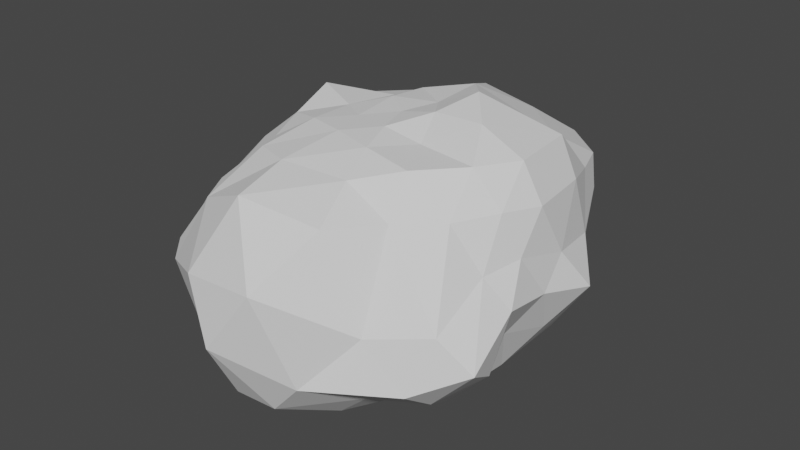 # Source: stone.blend  (saved by Blender 2.80.75; exported with 4.5.12 LTS)
import bpy
from mathutils import Matrix  # noqa: F401  (used for matrix-valued properties, if any)

bpy.ops.wm.read_factory_settings(use_empty=True)
scene = bpy.context.scene
scene.name = 'Scene'

# ---- collections
col_collection = bpy.data.collections.new('Collection'); scene.collection.children.link(col_collection)

# ---- world
world_world = bpy.data.worlds.new('World'); scene.world = world_world
world_world.use_nodes = True; world_world.node_tree.nodes.clear()
_N = world_world.node_tree.nodes; _L = world_world.node_tree.links
n0 = _N.new('ShaderNodeOutputWorld'); n0.name = 'World Output'; n0.location = (300, 300)
n1 = _N.new('ShaderNodeBackground'); n1.name = 'Background'; n1.location = (10, 300)
n1.inputs[0].default_value = (0.05088, 0.05088, 0.05088, 1.0)
_L.new(n1.outputs[0], n0.inputs[0])
n0.is_active_output = True
world_world.color = (0.05088, 0.05088, 0.05088)
world_world.use_sun_shadow = False
world_world.sun_shadow_jitter_overblur = 0.0

# ---- meshes
me_icosphere = bpy.data.meshes.new('Icosphere')
me_icosphere.from_pydata([(0.0, -0.001123, -0.689), (0.8478, -0.5871, -0.5664), (-0.3301, -1.062, -0.6865), (-0.9414, -0.02018, -0.4641), (-0.3167, 0.9651, -0.5777), (0.9534, 0.4754, -0.4631), (0.4047, -1.246, 0.7965), (-0.9253, -0.6581, 0.6143), (-0.8613, 0.6197, 0.6102), (0.3349, 1.66, 0.4825), (1.145, -0.04803, 0.729), (-0.0008985, -0.02184, 1.058), (-0.1682, -0.5517, -0.7646), (0.4254, -0.3165, -0.7298), (0.2734, -0.9691, -0.6999), (0.9016, -0.04309, -0.5464), (0.4257, 0.309, -0.6915), (-0.5325, -0.02057, -0.7178), (-0.7559, -0.5332, -0.6031), (-0.1638, 0.5004, -0.6792), (-0.7286, 0.5048, -0.5707), (0.2966, 0.8985, -0.6201), (1.238, -0.4695, 0.2061), (1.294, 0.369, 0.03116), (-0.07125, -1.764, 0.04019), (0.9508, -1.137, -0.1975), (-1.276, -0.5278, 0.2007), (-0.9706, -1.141, -0.1716), (-0.6686, 1.362, 0.09526), (-1.294, 0.3696, 0.03301), (0.6683, 1.362, 0.0952), (-0.0002162, 1.462, -0.06665), (0.8877, -0.644, 0.7581), (-0.72, -1.122, 0.6146), (-1.055, 0.0292, 0.7234), (-0.3639, 1.585, 0.5696), (0.8479, 0.9628, 0.5556), (0.1951, -0.5928, 1.041), (0.6524, -0.02061, 1.134), (-0.4658, -0.3691, 1.001), (-0.4586, 0.4527, 0.9287), (0.1674, 0.5718, 1.126), (-0.08343, -0.2631, -0.7162), (0.6232, -0.446, -0.6451), (-0.03044, -1.056, -0.7247), (0.8717, -0.3137, -0.5571), (0.6895, 0.3922, -0.5773), (-0.2663, -0.01085, -0.7034), (-0.8535, -0.2787, -0.5348), (-0.08189, 0.2497, -0.6841), (-0.5226, 0.7349, -0.5742), (0.625, 0.6869, -0.5416), (1.202, -0.626, -0.1949), (1.18, 0.1643, 0.3357), (-0.1766, -1.456, -0.4831), (0.6852, -1.216, 0.15), (-1.193, -0.2542, -0.1744), (-1.158, -1.033, 0.1361), (-0.4709, 1.134, -0.2441), (-1.12, 0.5051, 0.3148), (0.7863, 0.8855, -0.1872), (0.1645, 1.604, 0.2211), (0.6427, -0.9155, 0.7811), (-0.836, -0.8904, 0.636), (-0.9576, 0.3446, 0.6483), (-0.007761, 1.691, 0.5456), (1.067, 0.4707, 0.7069), (0.2851, -0.8803, 0.9439), (0.2811, -0.02105, 1.124), (-0.6915, -0.5155, 0.8593), (-0.7902, 0.5939, 0.8368), (0.229, 1.215, 0.7814), (-0.2499, -0.8198, -0.7357), (0.2127, -0.1588, -0.7094), (0.5502, -0.7318, -0.5978), (0.9265, 0.2161, -0.5054), (0.2129, 0.1539, -0.6902), (-0.7361, -0.02003, -0.5907), (-0.5354, -0.757, -0.6129), (-0.2403, 0.7328, -0.6285), (-0.8339, 0.2427, -0.5171), (-0.01008, 0.9318, -0.5989), (1.154, -0.2681, 0.4585), (1.123, 0.4222, -0.216), (0.2385, -1.686, 0.4832), (0.9463, -0.8767, -0.3872), (-1.177, -0.6063, 0.3956), (-0.5719, -1.066, -0.4445), (-0.8646, 1.081, 0.3733), (-1.125, 0.1753, -0.222), (0.5182, 1.522, 0.2895), (-0.1584, 1.187, -0.3309), (1.052, -0.3452, 0.7643), (-0.2114, -1.304, 0.8493), (-0.997, -0.3289, 0.7153), (-0.7276, 1.155, 0.6206), (0.6895, 1.344, 0.4997), (0.09465, -0.3036, 1.065), (0.9837, -0.03323, 0.9856), (-0.2256, -0.1941, 1.028), (-0.2445, 0.1793, 1.051), (0.07994, 0.2685, 1.057), (0.4006, 0.2872, 1.203), (0.8975, 0.5385, 0.9522), (0.6465, 0.8465, 0.7957), (-0.2732, 0.5444, 1.001), (-0.1516, 1.143, 0.8965), (-0.4573, 0.9328, 0.8369), (-0.4773, -0.01204, 0.9879), (-0.8727, 0.185, 1.001), (-0.7994, -0.1971, 0.9062), (-0.1407, -0.4877, 1.034), (-0.5892, -0.735, 0.8829), (-0.2519, -0.8912, 0.9345), (0.3876, -0.2996, 1.017), (0.5754, -0.6617, 1.015), (0.8272, -0.3479, 1.004), (1.081, 0.6248, 0.2592), (0.9601, 0.8367, 0.06076), (0.8124, 1.179, 0.3172), (-0.1744, 1.574, 0.2644), (-0.3224, 1.411, 0.01771), (-0.538, 1.489, 0.3331), (-1.17, 0.1715, 0.4133), (-1.297, -0.03422, 0.1569), (-1.148, -0.2287, 0.5252), (-0.9723, -1.236, 0.1196), (-0.4045, -1.462, -0.2232), (-0.3945, -1.591, 0.3712), (1.072, -0.9965, 0.2046), (1.296, -0.9151, -0.01078), (1.078, -0.5572, 0.4264), (0.3218, 1.413, 0.01863), (0.4589, 1.098, -0.2656), (0.1483, 1.153, -0.3524), (-0.9599, 0.8355, 0.06177), (-0.6734, 0.8996, -0.241), (-1.011, 0.4371, -0.2706), (-1.257, -0.9037, -0.001894), (-1.174, -0.5957, -0.227), (-0.8864, -0.8409, -0.4065), (0.3798, -1.467, -0.219), (0.1244, -1.422, -0.5), (0.5393, -1.019, -0.4526), (1.206, -0.05219, 0.1308), (1.048, -0.2511, -0.137), (1.093, 0.155, -0.2562), (0.3612, 0.6037, -0.6558), (0.131, 0.4047, -0.6854), (0.06639, 0.6995, -0.6497), (-0.4462, 0.5026, -0.625), (-0.3482, 0.2399, -0.6985), (-0.6305, 0.2421, -0.6443), (-0.6364, -0.2737, -0.6586), (-0.3496, -0.2718, -0.7299), (-0.4527, -0.5301, -0.6748), (0.6626, 0.1333, -0.6199), (0.6633, -0.1798, -0.6393), (0.4256, -0.003734, -0.7107), (0.05149, -0.7814, -0.7488), (0.1287, -0.4316, -0.7452), (0.3511, -0.6093, -0.6884)], [], [(0, 73, 42), (1, 43, 45), (0, 42, 47), (0, 47, 49), (0, 49, 76), (1, 45, 52), (2, 44, 54), (3, 48, 56), (4, 50, 58), (5, 51, 60), (1, 52, 85), (2, 54, 87), (3, 56, 89), (4, 58, 91), (5, 60, 83), (6, 62, 67), (7, 63, 69), (8, 64, 70), (9, 65, 71), (10, 66, 98), (38, 102, 68), (38, 103, 102), (36, 96, 104), (41, 105, 101), (41, 106, 105), (35, 95, 107), (40, 108, 100), (40, 109, 108), (34, 94, 110), (39, 111, 99), (39, 112, 111), (33, 93, 113), (37, 114, 97), (37, 115, 114), (32, 92, 116), (23, 117, 53), (23, 118, 117), (30, 90, 119), (31, 120, 61), (31, 121, 120), (28, 88, 122), (29, 123, 59), (29, 124, 123), (26, 86, 125), (27, 126, 57), (27, 127, 126), (24, 84, 128), (25, 129, 55), (25, 130, 129), (22, 82, 131), (30, 132, 90), (30, 133, 132), (21, 81, 134), (28, 135, 88), (28, 136, 135), (20, 80, 137), (26, 138, 86), (26, 139, 138), (18, 78, 140), (24, 141, 84), (24, 142, 141), (14, 74, 143), (22, 144, 82), (22, 145, 144), (15, 75, 146), (16, 147, 46), (16, 148, 147), (19, 79, 149), (19, 150, 79), (19, 151, 150), (17, 77, 152), (17, 153, 77), (17, 154, 153), (12, 72, 155), (15, 156, 75), (15, 157, 156), (13, 73, 158), (12, 159, 72), (12, 160, 159), (13, 43, 161), (161, 74, 14), (161, 43, 74), (43, 1, 74), (159, 161, 14), (159, 160, 161), (160, 13, 161), (72, 44, 2), (72, 159, 44), (159, 14, 44), (158, 76, 16), (158, 73, 76), (73, 0, 76), (156, 158, 16), (156, 157, 158), (157, 13, 158), (75, 46, 5), (75, 156, 46), (156, 16, 46), (155, 78, 18), (155, 72, 78), (72, 2, 78), (153, 155, 18), (153, 154, 155), (154, 12, 155), (77, 48, 3), (77, 153, 48), (153, 18, 48), (152, 80, 20), (152, 77, 80), (77, 3, 80), (150, 152, 20), (150, 151, 152), (151, 17, 152), (79, 50, 4), (79, 150, 50), (150, 20, 50), (149, 81, 21), (149, 79, 81), (79, 4, 81), (147, 149, 21), (147, 148, 149), (148, 19, 149), (46, 51, 5), (46, 147, 51), (147, 21, 51), (146, 83, 23), (146, 75, 83), (75, 5, 83), (144, 146, 23), (144, 145, 146), (145, 15, 146), (82, 53, 10), (82, 144, 53), (144, 23, 53), (143, 85, 25), (143, 74, 85), (74, 1, 85), (141, 143, 25), (141, 142, 143), (142, 14, 143), (84, 55, 6), (84, 141, 55), (141, 25, 55), (140, 87, 27), (140, 78, 87), (78, 2, 87), (138, 140, 27), (138, 139, 140), (139, 18, 140), (86, 57, 7), (86, 138, 57), (138, 27, 57), (137, 89, 29), (137, 80, 89), (80, 3, 89), (135, 137, 29), (135, 136, 137), (136, 20, 137), (88, 59, 8), (88, 135, 59), (135, 29, 59), (134, 91, 31), (134, 81, 91), (81, 4, 91), (132, 134, 31), (132, 133, 134), (133, 21, 134), (90, 61, 9), (90, 132, 61), (132, 31, 61), (131, 92, 32), (131, 82, 92), (82, 10, 92), (129, 131, 32), (129, 130, 131), (130, 22, 131), (55, 62, 6), (55, 129, 62), (129, 32, 62), (128, 93, 33), (128, 84, 93), (84, 6, 93), (126, 128, 33), (126, 127, 128), (127, 24, 128), (57, 63, 7), (57, 126, 63), (126, 33, 63), (125, 94, 34), (125, 86, 94), (86, 7, 94), (123, 125, 34), (123, 124, 125), (124, 26, 125), (59, 64, 8), (59, 123, 64), (123, 34, 64), (122, 95, 35), (122, 88, 95), (88, 8, 95), (120, 122, 35), (120, 121, 122), (121, 28, 122), (61, 65, 9), (61, 120, 65), (120, 35, 65), (119, 96, 36), (119, 90, 96), (90, 9, 96), (117, 119, 36), (117, 118, 119), (118, 30, 119), (53, 66, 10), (53, 117, 66), (117, 36, 66), (116, 98, 38), (116, 92, 98), (92, 10, 98), (114, 116, 38), (114, 115, 116), (115, 32, 116), (97, 68, 11), (97, 114, 68), (114, 38, 68), (113, 67, 37), (113, 93, 67), (93, 6, 67), (111, 113, 37), (111, 112, 113), (112, 33, 113), (99, 97, 11), (99, 111, 97), (111, 37, 97), (110, 69, 39), (110, 94, 69), (94, 7, 69), (108, 110, 39), (108, 109, 110), (109, 34, 110), (100, 99, 11), (100, 108, 99), (108, 39, 99), (107, 70, 40), (107, 95, 70), (95, 8, 70), (105, 107, 40), (105, 106, 107), (106, 35, 107), (101, 100, 11), (101, 105, 100), (105, 40, 100), (104, 71, 41), (104, 96, 71), (96, 9, 71), (102, 104, 41), (102, 103, 104), (103, 36, 104), (68, 101, 11), (68, 102, 101), (102, 41, 101), (98, 103, 38), (98, 66, 103), (66, 36, 103), (71, 106, 41), (71, 65, 106), (65, 35, 106), (70, 109, 40), (70, 64, 109), (64, 34, 109), (69, 112, 39), (69, 63, 112), (63, 33, 112), (67, 115, 37), (67, 62, 115), (62, 32, 115), (83, 118, 23), (83, 60, 118), (60, 30, 118), (91, 121, 31), (91, 58, 121), (58, 28, 121), (89, 124, 29), (89, 56, 124), (56, 26, 124), (87, 127, 27), (87, 54, 127), (54, 24, 127), (85, 130, 25), (85, 52, 130), (52, 22, 130), (60, 133, 30), (60, 51, 133), (51, 21, 133), (58, 136, 28), (58, 50, 136), (50, 20, 136), (56, 139, 26), (56, 48, 139), (48, 18, 139), (54, 142, 24), (54, 44, 142), (44, 14, 142), (52, 145, 22), (52, 45, 145), (45, 15, 145), (76, 148, 16), (76, 49, 148), (49, 19, 148), (49, 151, 19), (49, 47, 151), (47, 17, 151), (47, 154, 17), (47, 42, 154), (42, 12, 154), (45, 157, 15), (45, 43, 157), (43, 13, 157), (42, 160, 12), (42, 73, 160), (73, 13, 160)])
_uv = me_icosphere.uv_layers.new(name='UVMap')
_uv.uv.foreach_set('vector', [0.6499, 0.2721, 0.6133, 0.2472, 0.6602, 0.2225, 0.499, 0.1794, 0.5401, 0.2016, 0.499, 0.23, 0.6499, 0.2721, 0.6602, 0.2225, 0.6935, 0.2654, 0.6499, 0.2721, 0.6935, 0.2654, 0.6669, 0.3166, 0.6499, 0.2721, 0.6669, 0.3166, 0.6176, 0.3046, 0.499, 0.1794, 0.499, 0.23, 0.4298, 0.1765, 0.6871, 0.0708, 0.6395, 0.07786, 0.65, 0.0, 0.6006, 0.839, 0.6322, 0.8666, 0.5554, 0.8999, 0.6084, 0.6254, 0.6048, 0.6824, 0.5417, 0.6167, 0.6905, 0.691, 0.6797, 0.6244, 0.7404, 0.6133, 0.499, 0.1794, 0.4298, 0.1765, 0.4731, 0.1269, 0.7763, 0.2173, 0.7965, 0.1396, 0.8297, 0.2342, 0.6006, 0.839, 0.5554, 0.8999, 0.5421, 0.8304, 0.6084, 0.6254, 0.5417, 0.6167, 0.5753, 0.5735, 0.6905, 0.691, 0.7404, 0.6133, 0.731, 0.7187, 0.4009, 0.141, 0.4045, 0.2154, 0.3584, 0.1903, 0.1608, 0.1051, 0.194, 0.07723, 0.1897, 0.1543, 0.349, 0.6341, 0.367, 0.5875, 0.367, 0.6511, 0.1288, 0.5875, 0.08136, 0.5614, 0.1638, 0.5129, 0.8834, 0.8023, 0.8847, 0.7141, 0.9262, 0.7861, 0.3416, 0.3643, 0.283, 0.3906, 0.2903, 0.3291, 0.3416, 0.3643, 0.3203, 0.4723, 0.283, 0.3906, 0.8645, 0.6144, 0.8589, 0.539, 0.9033, 0.6143, 0.2236, 0.4121, 0.1608, 0.3638, 0.2352, 0.3546, 0.2236, 0.4121, 0.122, 0.4678, 0.1608, 0.3638, 0.04256, 0.5114, 0.03168, 0.4102, 0.09594, 0.4047, 0.1406, 0.3305, 0.1804, 0.2565, 0.1982, 0.3098, 0.1406, 0.3305, 0.1096, 0.2506, 0.1804, 0.2565, 0.08779, 0.2036, 0.1263, 0.1523, 0.1491, 0.1953, 0.2133, 0.2014, 0.2694, 0.2139, 0.2322, 0.2522, 0.2133, 0.2014, 0.2236, 0.1297, 0.2694, 0.2139, 0.2291, 0.05111, 0.3233, 0.07485, 0.2853, 0.1378, 0.3248, 0.2291, 0.325, 0.2931, 0.2869, 0.2658, 0.3248, 0.2291, 0.382, 0.2536, 0.325, 0.2931, 0.07269, 0.888, 0.09129, 0.9428, 0.04102, 0.9319, 0.7715, 0.7464, 0.8119, 0.6875, 0.8201, 0.7694, 0.7715, 0.7464, 0.781, 0.6407, 0.8119, 0.6875, 0.7919, 0.5303, 0.8258, 0.4922, 0.827, 0.5753, 0.5367, 0.514, 0.472, 0.5157, 0.5033, 0.4726, 0.5367, 0.514, 0.5025, 0.5579, 0.472, 0.5157, 0.4672, 0.6044, 0.4308, 0.6658, 0.4386, 0.5696, 0.0, 0.2217, 0.04822, 0.2093, 0.02258, 0.2648, 0.0, 0.2217, 0.03895, 0.1599, 0.04822, 0.2093, 0.08613, 0.08475, 0.1137, 0.08542, 0.08988, 0.1502, 0.8989, 0.2616, 0.943, 0.2333, 0.9583, 0.28, 0.8989, 0.2616, 0.8517, 0.1533, 0.943, 0.2333, 0.8684, 0.05879, 0.9136, 0.0, 0.9408, 0.1012, 0.2057, 0.7694, 0.1567, 0.8307, 0.1343, 0.7529, 0.2057, 0.7694, 0.2057, 0.852, 0.1567, 0.8307, 0.1833, 0.9106, 0.1462, 0.9414, 0.1373, 0.8971, 0.7919, 0.5303, 0.7798, 0.4868, 0.8258, 0.4922, 0.3129, 0.6537, 0.2657, 0.6111, 0.3129, 0.5875, 0.6673, 0.5646, 0.6379, 0.595, 0.6048, 0.5432, 0.4672, 0.6044, 0.479, 0.7142, 0.4308, 0.6658, 0.4672, 0.6044, 0.5386, 0.6739, 0.479, 0.7142, 0.6012, 0.7393, 0.6009, 0.789, 0.5425, 0.7798, 0.976, 0.3495, 0.9443, 0.3163, 0.9985, 0.3157, 0.5147, 0.9466, 0.5839, 0.9474, 0.5652, 1.0, 0.7622, 0.1597, 0.7231, 0.1227, 0.7729, 0.09945, 0.08702, 0.5875, 0.1634, 0.6585, 0.04156, 0.6687, 0.08702, 0.5875, 0.1915, 0.6101, 0.1634, 0.6585, 0.5906, 0.09926, 0.5462, 0.1474, 0.5392, 0.09349, 0.7924, 0.872, 0.784, 0.8036, 0.8363, 0.8347, 0.7924, 0.872, 0.7376, 0.8159, 0.784, 0.8036, 0.6717, 0.7652, 0.681, 0.728, 0.7217, 0.7566, 0.5854, 0.337, 0.5994, 0.3898, 0.5403, 0.3565, 0.5854, 0.337, 0.6347, 0.3491, 0.5994, 0.3898, 0.684, 0.3612, 0.6986, 0.4022, 0.6487, 0.4019, 0.684, 0.3612, 0.7285, 0.356, 0.6986, 0.4022, 0.684, 0.3612, 0.7106, 0.31, 0.7285, 0.356, 0.6673, 0.7935, 0.634, 0.8161, 0.6343, 0.7664, 0.6673, 0.7935, 0.6659, 0.8416, 0.634, 0.8161, 0.7372, 0.2588, 0.7038, 0.2161, 0.7484, 0.2099, 0.671, 0.1682, 0.6792, 0.1172, 0.715, 0.1663, 0.4981, 0.2803, 0.5419, 0.3087, 0.4968, 0.3281, 0.4981, 0.2803, 0.5375, 0.2513, 0.5419, 0.3087, 0.5768, 0.2223, 0.6133, 0.2472, 0.5811, 0.2797, 0.671, 0.1682, 0.6311, 0.1299, 0.6792, 0.1172, 0.671, 0.1682, 0.6239, 0.1957, 0.6311, 0.1299, 0.5768, 0.2223, 0.5401, 0.2016, 0.5832, 0.1668, 0.5832, 0.1668, 0.5462, 0.1474, 0.5906, 0.09926, 0.5832, 0.1668, 0.5401, 0.2016, 0.5462, 0.1474, 0.5401, 0.2016, 0.499, 0.1794, 0.5462, 0.1474, 0.6311, 0.1299, 0.5832, 0.1668, 0.5906, 0.09926, 0.6311, 0.1299, 0.6239, 0.1957, 0.5832, 0.1668, 0.6239, 0.1957, 0.5768, 0.2223, 0.5832, 0.1668, 0.6792, 0.1172, 0.6395, 0.07786, 0.6871, 0.0708, 0.6792, 0.1172, 0.6311, 0.1299, 0.6395, 0.07786, 0.6311, 0.1299, 0.5906, 0.09926, 0.6395, 0.07786, 0.5811, 0.2797, 0.6176, 0.3046, 0.5854, 0.337, 0.5811, 0.2797, 0.6133, 0.2472, 0.6176, 0.3046, 0.6133, 0.2472, 0.6499, 0.2721, 0.6176, 0.3046, 0.5419, 0.3087, 0.5811, 0.2797, 0.5854, 0.337, 0.5419, 0.3087, 0.5375, 0.2513, 0.5811, 0.2797, 0.5375, 0.2513, 0.5768, 0.2223, 0.5811, 0.2797, 0.4968, 0.3281, 0.5403, 0.3565, 0.4952, 0.3761, 0.4968, 0.3281, 0.5419, 0.3087, 0.5403, 0.3565, 0.5419, 0.3087, 0.5854, 0.337, 0.5403, 0.3565, 0.715, 0.1663, 0.7231, 0.1227, 0.7622, 0.1597, 0.715, 0.1663, 0.6792, 0.1172, 0.7231, 0.1227, 0.6792, 0.1172, 0.6871, 0.0708, 0.7231, 0.1227, 0.7484, 0.2099, 0.715, 0.1663, 0.7622, 0.1597, 0.7484, 0.2099, 0.7038, 0.2161, 0.715, 0.1663, 0.7038, 0.2161, 0.671, 0.1682, 0.715, 0.1663, 0.634, 0.8161, 0.6322, 0.8666, 0.6006, 0.839, 0.634, 0.8161, 0.6659, 0.8416, 0.6322, 0.8666, 0.6659, 0.8416, 0.664, 0.8925, 0.6322, 0.8666, 0.6343, 0.7664, 0.6009, 0.789, 0.6012, 0.7393, 0.6343, 0.7664, 0.634, 0.8161, 0.6009, 0.789, 0.634, 0.8161, 0.6006, 0.839, 0.6009, 0.789, 0.7285, 0.356, 0.7551, 0.3048, 0.7729, 0.3508, 0.7285, 0.356, 0.7106, 0.31, 0.7551, 0.3048, 0.7106, 0.31, 0.7372, 0.2588, 0.7551, 0.3048, 0.6986, 0.4022, 0.7431, 0.397, 0.7132, 0.4432, 0.6986, 0.4022, 0.7285, 0.356, 0.7431, 0.397, 0.7285, 0.356, 0.7729, 0.3508, 0.7431, 0.397, 0.6487, 0.4019, 0.6633, 0.4429, 0.6134, 0.4426, 0.6487, 0.4019, 0.6986, 0.4022, 0.6633, 0.4429, 0.6986, 0.4022, 0.7132, 0.4432, 0.6633, 0.4429, 0.5994, 0.3898, 0.6487, 0.4019, 0.6134, 0.4426, 0.5994, 0.3898, 0.6347, 0.3491, 0.6487, 0.4019, 0.6347, 0.3491, 0.684, 0.3612, 0.6487, 0.4019, 0.5403, 0.3565, 0.5543, 0.4093, 0.4952, 0.3761, 0.5403, 0.3565, 0.5994, 0.3898, 0.5543, 0.4093, 0.5994, 0.3898, 0.6134, 0.4426, 0.5543, 0.4093, 0.349, 0.5875, 0.349, 0.637, 0.3129, 0.6306, 0.7217, 0.7566, 0.681, 0.728, 0.731, 0.7187, 0.681, 0.728, 0.6905, 0.691, 0.731, 0.7187, 0.2175, 0.7043, 0.2646, 0.6615, 0.2657, 0.7373, 0.2175, 0.7043, 0.2194, 0.6363, 0.2646, 0.6615, 0.2194, 0.6363, 0.2657, 0.5875, 0.2646, 0.6615, 0.8363, 0.8347, 0.8201, 0.7694, 0.8834, 0.8023, 0.8363, 0.8347, 0.784, 0.8036, 0.8201, 0.7694, 0.2175, 0.7043, 0.2657, 0.7373, 0.2057, 0.7486, 0.5392, 0.09349, 0.4731, 0.1269, 0.4628, 0.07785, 0.5392, 0.09349, 0.5462, 0.1474, 0.4731, 0.1269, 0.5462, 0.1474, 0.499, 0.1794, 0.4731, 0.1269, 0.5513, 0.00673, 0.5392, 0.09349, 0.4628, 0.07785, 0.5513, 0.00673, 0.6019, 0.01206, 0.5392, 0.09349, 0.6019, 0.01206, 0.5906, 0.09926, 0.5392, 0.09349, 0.04156, 0.6687, 0.1343, 0.7529, 0.01821, 0.7624, 0.04156, 0.6687, 0.1634, 0.6585, 0.1343, 0.7529, 0.1634, 0.6585, 0.2057, 0.7694, 0.1343, 0.7529, 0.8573, 0.2991, 0.8297, 0.2342, 0.8989, 0.2616, 0.7729, 0.09945, 0.7231, 0.1227, 0.7193, 0.06419, 0.8016, 0.2749, 0.7763, 0.2173, 0.8297, 0.2342, 0.9443, 0.3163, 0.8573, 0.2991, 0.8989, 0.2616, 0.9443, 0.3163, 0.9043, 0.3542, 0.8573, 0.2991, 0.5839, 0.9474, 0.664, 0.8925, 0.6453, 0.9508, 0.1137, 0.08542, 0.1436, 0.01482, 0.1608, 0.1051, 0.9985, 0.3157, 0.9443, 0.3163, 0.9583, 0.28, 0.9443, 0.3163, 0.8989, 0.2616, 0.9583, 0.28, 0.5425, 0.7798, 0.5421, 0.8304, 0.4832, 0.8202, 0.5425, 0.7798, 0.6009, 0.789, 0.5421, 0.8304, 0.6009, 0.789, 0.6006, 0.839, 0.5421, 0.8304, 0.479, 0.7142, 0.5425, 0.7798, 0.4832, 0.8202, 0.479, 0.7142, 0.5386, 0.6739, 0.5425, 0.7798, 0.5386, 0.6739, 0.6012, 0.7393, 0.5425, 0.7798, 0.01008, 0.3809, 0.02258, 0.2648, 0.05913, 0.3129, 0.4308, 0.6658, 0.479, 0.7142, 0.4516, 0.7788, 0.479, 0.7142, 0.4832, 0.8202, 0.4516, 0.7788, 0.6048, 0.5432, 0.5753, 0.5735, 0.5367, 0.514, 0.6048, 0.5432, 0.6379, 0.595, 0.5753, 0.5735, 0.6379, 0.595, 0.6084, 0.6254, 0.5753, 0.5735, 0.7798, 0.4868, 0.7158, 0.5059, 0.7663, 0.4459, 0.7798, 0.4868, 0.7295, 0.5466, 0.7158, 0.5059, 0.7295, 0.5466, 0.6688, 0.5578, 0.7158, 0.5059, 0.8258, 0.4922, 0.8154, 0.4432, 0.8593, 0.4541, 0.8258, 0.4922, 0.7798, 0.4868, 0.8154, 0.4432, 0.7798, 0.4868, 0.7663, 0.4459, 0.8154, 0.4432, 0.1373, 0.8971, 0.09129, 0.9428, 0.07269, 0.888, 0.1373, 0.8971, 0.1462, 0.9414, 0.09129, 0.9428, 0.1462, 0.9414, 0.1117, 0.9851, 0.09129, 0.9428, 0.1567, 0.8307, 0.1373, 0.8971, 0.07269, 0.888, 0.1567, 0.8307, 0.2057, 0.852, 0.1373, 0.8971, 0.2057, 0.852, 0.1833, 0.9106, 0.1373, 0.8971, 0.1343, 0.7529, 0.04558, 0.8284, 0.01821, 0.7624, 0.1343, 0.7529, 0.1567, 0.8307, 0.04558, 0.8284, 0.1567, 0.8307, 0.07269, 0.888, 0.04558, 0.8284, 0.3053, 0.003107, 0.3233, 0.07485, 0.2291, 0.05111, 0.9408, 0.1012, 0.9136, 0.0, 1.0, 0.08091, 0.4045, 0.04994, 0.4009, 0.141, 0.3233, 0.07485, 0.943, 0.2333, 0.9408, 0.1012, 1.0, 0.183, 0.943, 0.2333, 0.8517, 0.1533, 0.9408, 0.1012, 0.8517, 0.1533, 0.8684, 0.05879, 0.9408, 0.1012, 0.1436, 0.01482, 0.194, 0.07723, 0.1608, 0.1051, 0.1436, 0.01482, 0.186, 0.0, 0.194, 0.07723, 0.186, 0.0, 0.2291, 0.05111, 0.194, 0.07723, 0.08988, 0.1502, 0.1263, 0.1523, 0.08779, 0.2036, 0.08988, 0.1502, 0.1137, 0.08542, 0.1263, 0.1523, 0.1137, 0.08542, 0.1608, 0.1051, 0.1263, 0.1523, 0.04822, 0.2093, 0.08988, 0.1502, 0.08779, 0.2036, 0.04822, 0.2093, 0.03895, 0.1599, 0.08988, 0.1502, 0.03895, 0.1599, 0.08613, 0.08475, 0.08988, 0.1502, 0.02258, 0.2648, 0.07108, 0.2611, 0.05913, 0.3129, 0.02258, 0.2648, 0.04822, 0.2093, 0.07108, 0.2611, 0.04822, 0.2093, 0.08779, 0.2036, 0.07108, 0.2611, 0.4386, 0.5696, 0.4045, 0.6378, 0.4154, 0.5341, 0.4386, 0.5696, 0.4308, 0.6658, 0.4045, 0.6378, 0.01008, 0.3809, 0.05913, 0.3129, 0.03168, 0.4102, 0.472, 0.5157, 0.4386, 0.5696, 0.4154, 0.5341, 0.472, 0.5157, 0.5025, 0.5579, 0.4386, 0.5696, 0.5025, 0.5579, 0.4672, 0.6044, 0.4386, 0.5696, 0.5033, 0.4726, 0.4411, 0.4778, 0.4789, 0.4432, 0.5033, 0.4726, 0.472, 0.5157, 0.4411, 0.4778, 0.472, 0.5157, 0.4154, 0.5341, 0.4411, 0.4778, 0.827, 0.5753, 0.8589, 0.539, 0.8645, 0.6144, 0.827, 0.5753, 0.8258, 0.4922, 0.8589, 0.539, 0.8258, 0.4922, 0.8593, 0.4541, 0.8589, 0.539, 0.8119, 0.6875, 0.827, 0.5753, 0.8645, 0.6144, 0.8119, 0.6875, 0.781, 0.6407, 0.827, 0.5753, 0.781, 0.6407, 0.7919, 0.5303, 0.827, 0.5753, 0.8201, 0.7694, 0.8847, 0.7141, 0.8834, 0.8023, 0.8201, 0.7694, 0.8119, 0.6875, 0.8847, 0.7141, 0.8119, 0.6875, 0.8645, 0.6144, 0.8847, 0.7141, 0.3891, 0.3266, 0.3827, 0.3907, 0.3416, 0.3643, 0.04102, 0.9319, 0.09129, 0.9428, 0.06335, 0.9855, 0.09129, 0.9428, 0.1117, 0.9851, 0.06335, 0.9855, 0.325, 0.2931, 0.3891, 0.3266, 0.3416, 0.3643, 0.325, 0.2931, 0.382, 0.2536, 0.3891, 0.3266, 0.01395, 0.8657, 0.07269, 0.888, 0.04102, 0.9319, 0.2869, 0.2658, 0.2903, 0.3291, 0.2492, 0.3011, 0.2869, 0.2658, 0.325, 0.2931, 0.2903, 0.3291, 0.325, 0.2931, 0.3416, 0.3643, 0.2903, 0.3291, 0.2853, 0.1378, 0.3584, 0.1903, 0.3248, 0.2291, 0.2853, 0.1378, 0.3233, 0.07485, 0.3584, 0.1903, 0.3233, 0.07485, 0.4009, 0.141, 0.3584, 0.1903, 0.2694, 0.2139, 0.2853, 0.1378, 0.3248, 0.2291, 0.2694, 0.2139, 0.2236, 0.1297, 0.2853, 0.1378, 0.2236, 0.1297, 0.2291, 0.05111, 0.2853, 0.1378, 0.2322, 0.2522, 0.2869, 0.2658, 0.2492, 0.3011, 0.2322, 0.2522, 0.2694, 0.2139, 0.2869, 0.2658, 0.2694, 0.2139, 0.3248, 0.2291, 0.2869, 0.2658, 0.1491, 0.1953, 0.1897, 0.1543, 0.2133, 0.2014, 0.1491, 0.1953, 0.1263, 0.1523, 0.1897, 0.1543, 0.1263, 0.1523, 0.1608, 0.1051, 0.1897, 0.1543, 0.1804, 0.2565, 0.1491, 0.1953, 0.2133, 0.2014, 0.1804, 0.2565, 0.1096, 0.2506, 0.1491, 0.1953, 0.1096, 0.2506, 0.08779, 0.2036, 0.1491, 0.1953, 0.1982, 0.3098, 0.2322, 0.2522, 0.2492, 0.3011, 0.1982, 0.3098, 0.1804, 0.2565, 0.2322, 0.2522, 0.1804, 0.2565, 0.2133, 0.2014, 0.2322, 0.2522, 0.09594, 0.4047, 0.07952, 0.3198, 0.1406, 0.3305, 0.09594, 0.4047, 0.03168, 0.4102, 0.07952, 0.3198, 0.03168, 0.4102, 0.05913, 0.3129, 0.07952, 0.3198, 0.1608, 0.3638, 0.09594, 0.4047, 0.1406, 0.3305, 0.1608, 0.3638, 0.122, 0.4678, 0.09594, 0.4047, 0.122, 0.4678, 0.04256, 0.5114, 0.09594, 0.4047, 0.2352, 0.3546, 0.1982, 0.3098, 0.2492, 0.3011, 0.2352, 0.3546, 0.1608, 0.3638, 0.1982, 0.3098, 0.1608, 0.3638, 0.1406, 0.3305, 0.1982, 0.3098, 0.2534, 0.4943, 0.1638, 0.5129, 0.2236, 0.4121, 0.2534, 0.4943, 0.2054, 0.5713, 0.1638, 0.5129, 0.2054, 0.5713, 0.1288, 0.5875, 0.1638, 0.5129, 0.283, 0.3906, 0.2534, 0.4943, 0.2236, 0.4121, 0.283, 0.3906, 0.3203, 0.4723, 0.2534, 0.4943, 0.9262, 0.6887, 0.8645, 0.6144, 0.9033, 0.6143, 0.2903, 0.3291, 0.2352, 0.3546, 0.2492, 0.3011, 0.2903, 0.3291, 0.283, 0.3906, 0.2352, 0.3546, 0.283, 0.3906, 0.2236, 0.4121, 0.2352, 0.3546, 0.3827, 0.3907, 0.3203, 0.4723, 0.3416, 0.3643, 0.9262, 0.7861, 0.8847, 0.7141, 0.9262, 0.6887, 0.8847, 0.7141, 0.8645, 0.6144, 0.9262, 0.6887, 0.1638, 0.5129, 0.122, 0.4678, 0.2236, 0.4121, 0.1638, 0.5129, 0.08136, 0.5614, 0.122, 0.4678, 0.08136, 0.5614, 0.04256, 0.5114, 0.122, 0.4678, 0.07952, 0.3198, 0.1096, 0.2506, 0.1406, 0.3305, 0.07952, 0.3198, 0.07108, 0.2611, 0.1096, 0.2506, 0.07108, 0.2611, 0.08779, 0.2036, 0.1096, 0.2506, 0.1897, 0.1543, 0.2236, 0.1297, 0.2133, 0.2014, 0.1897, 0.1543, 0.194, 0.07723, 0.2236, 0.1297, 0.194, 0.07723, 0.2291, 0.05111, 0.2236, 0.1297, 0.3584, 0.1903, 0.382, 0.2536, 0.3248, 0.2291, 0.0, 0.7991, 0.04558, 0.8284, 0.01395, 0.8657, 0.04558, 0.8284, 0.07269, 0.888, 0.01395, 0.8657, 0.731, 0.7187, 0.781, 0.6407, 0.7715, 0.7464, 0.731, 0.7187, 0.7404, 0.6133, 0.781, 0.6407, 0.7404, 0.6133, 0.7919, 0.5303, 0.781, 0.6407, 0.5753, 0.5735, 0.5025, 0.5579, 0.5367, 0.514, 0.5753, 0.5735, 0.5417, 0.6167, 0.5025, 0.5579, 0.5417, 0.6167, 0.4672, 0.6044, 0.5025, 0.5579, 0.5421, 0.8304, 0.4899, 0.8781, 0.4832, 0.8202, 0.5421, 0.8304, 0.5554, 0.8999, 0.4899, 0.8781, 0.5554, 0.8999, 0.5147, 0.9466, 0.4899, 0.8781, 0.8297, 0.2342, 0.8517, 0.1533, 0.8989, 0.2616, 0.8297, 0.2342, 0.7965, 0.1396, 0.8517, 0.1533, 0.7965, 0.1396, 0.8684, 0.05879, 0.8517, 0.1533, 0.4731, 0.1269, 0.4045, 0.124, 0.4628, 0.07785, 0.4731, 0.1269, 0.4298, 0.1765, 0.4045, 0.124, 0.7243, 0.8888, 0.7924, 0.872, 0.7521, 0.9447, 0.7404, 0.6133, 0.7295, 0.5466, 0.7919, 0.5303, 0.7404, 0.6133, 0.6797, 0.6244, 0.7295, 0.5466, 0.6797, 0.6244, 0.6688, 0.5578, 0.7295, 0.5466, 0.5417, 0.6167, 0.5386, 0.6739, 0.4672, 0.6044, 0.5417, 0.6167, 0.6048, 0.6824, 0.5386, 0.6739, 0.6048, 0.6824, 0.6012, 0.7393, 0.5386, 0.6739, 0.5554, 0.8999, 0.5839, 0.9474, 0.5147, 0.9466, 0.5554, 0.8999, 0.6322, 0.8666, 0.5839, 0.9474, 0.6322, 0.8666, 0.664, 0.8925, 0.5839, 0.9474, 0.7965, 0.1396, 0.7729, 0.1049, 0.8684, 0.05879, 0.65, 0.0, 0.6395, 0.07786, 0.6019, 0.01206, 0.6395, 0.07786, 0.5906, 0.09926, 0.6019, 0.01206, 0.7243, 0.8888, 0.7376, 0.8159, 0.7924, 0.872, 0.7243, 0.8888, 0.6673, 0.8039, 0.7376, 0.8159, 0.6673, 0.8039, 0.6717, 0.7652, 0.7376, 0.8159, 0.6176, 0.3046, 0.6347, 0.3491, 0.5854, 0.337, 0.6176, 0.3046, 0.6669, 0.3166, 0.6347, 0.3491, 0.6669, 0.3166, 0.684, 0.3612, 0.6347, 0.3491, 0.6669, 0.3166, 0.7106, 0.31, 0.684, 0.3612, 0.6669, 0.3166, 0.6935, 0.2654, 0.7106, 0.31, 0.6935, 0.2654, 0.7372, 0.2588, 0.7106, 0.31, 0.6935, 0.2654, 0.7038, 0.2161, 0.7372, 0.2588, 0.6935, 0.2654, 0.6602, 0.2225, 0.7038, 0.2161, 0.6602, 0.2225, 0.671, 0.1682, 0.7038, 0.2161, 0.499, 0.23, 0.5375, 0.2513, 0.4981, 0.2803, 0.499, 0.23, 0.5401, 0.2016, 0.5375, 0.2513, 0.5401, 0.2016, 0.5768, 0.2223, 0.5375, 0.2513, 0.6602, 0.2225, 0.6239, 0.1957, 0.671, 0.1682, 0.6602, 0.2225, 0.6133, 0.2472, 0.6239, 0.1957, 0.6133, 0.2472, 0.5768, 0.2223, 0.6239, 0.1957])
me_icosphere.use_remesh_preserve_volume = False
me_icosphere.use_remesh_preserve_attributes = False
me_icosphere.use_mirror_vertex_groups = False
me_icosphere.update()

# ---- objects
ob_icosphere = bpy.data.objects.new('Icosphere', me_icosphere)

# ---- transforms, parenting, visibility, modifiers, constraints
ob_icosphere.location = (0.0, 0.0, 0.0)
ob_icosphere.lineart.crease_threshold = 0.0

# ---- collection membership
col_collection.objects.link(ob_icosphere)

# ---- scene / render settings (as saved in the file)
scene.frame_start = 1; scene.frame_end = 250; scene.frame_set(0)
scene.render.engine = 'BLENDER_EEVEE_NEXT'
scene.cycles.use_denoising = False
scene.cycles.samples = 128
scene.cycles.sampling_pattern = 'TABULATED_SOBOL'
scene.cycles.use_adaptive_sampling = False
scene.cycles.use_light_tree = False
scene.view_settings.view_transform = 'Filmic'
bpy.context.view_layer.update()

# ---- added for rendering (the .blend has no active camera and no usable light): camera, sun
cam_auto = bpy.data.cameras.new('AutoCamera')
cam_auto.lens = 50.0
cam_auto.sensor_width = 36.0
cam_auto.clip_end = 1000.0
ob_auto_camera = bpy.data.objects.new('AutoCamera', cam_auto)
scene.collection.objects.link(ob_auto_camera)
ob_auto_camera.location = (4.39139, -5.30702, 3.73312)
ob_auto_camera.rotation_euler = (1.09748, -7.21219e-08, 0.694738)
scene.camera = ob_auto_camera
light_auto_sun = bpy.data.lights.new('AutoSun', 'SUN')
light_auto_sun.energy = 3.0
light_auto_sun.angle = 0.0523599
ob_auto_sun = bpy.data.objects.new('AutoSun', light_auto_sun)
scene.collection.objects.link(ob_auto_sun)
ob_auto_sun.rotation_euler = (0.872665, 0.174533, 0.523599)
bpy.context.view_layer.update()
